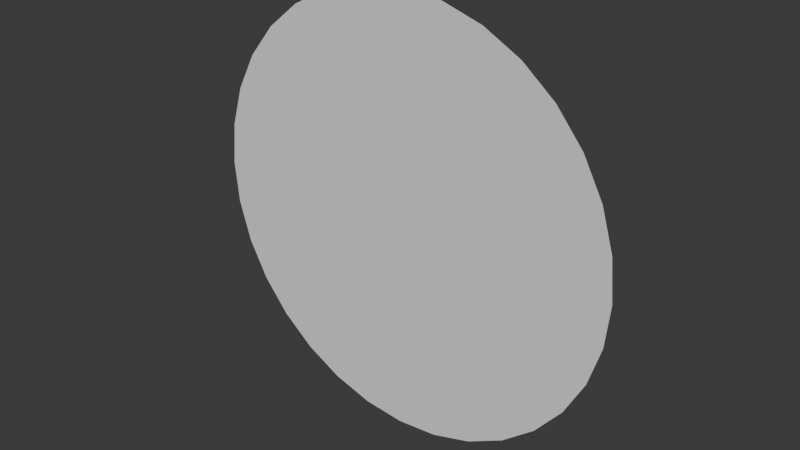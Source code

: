 # Source: light.blend  (saved by Blender 4.2.66; exported with 4.5.12 LTS)
import bpy
from mathutils import Matrix  # noqa: F401  (used for matrix-valued properties, if any)

bpy.ops.wm.read_factory_settings(use_empty=True)
scene = bpy.context.scene
scene.name = 'Scene'

# ---- collections
col_collection = bpy.data.collections.new('Collection'); scene.collection.children.link(col_collection)

# ---- world
world_world = bpy.data.worlds.new('World'); scene.world = world_world
world_world.use_nodes = True; world_world.node_tree.nodes.clear()
_N = world_world.node_tree.nodes; _L = world_world.node_tree.links
n0 = _N.new('ShaderNodeOutputWorld'); n0.name = 'World Output'; n0.location = (300, 300)
n1 = _N.new('ShaderNodeBackground'); n1.name = 'Background'; n1.location = (10, 300)
n1.inputs[0].default_value = (0.05088, 0.05088, 0.05088, 1.0)
_L.new(n1.outputs[0], n0.inputs[0])
n0.is_active_output = True
world_world.color = (0.05088, 0.05088, 0.05088)
world_world.sun_shadow_jitter_overblur = 0.0

# ---- meshes
me_circle = bpy.data.meshes.new('Circle')
me_circle.from_pydata([(-6.6e-15, 4.371e-08, 1.0), (0.1951, 7.233e-08, 0.9808), (0.3827, 9.817e-08, 0.9239), (0.5556, 1.202e-07, 0.8315), (0.7071, 1.377e-07, 0.7071), (0.8315, 1.498e-07, 0.5556), (0.9239, 1.562e-07, 0.3827), (0.9808, 1.566e-07, 0.1951), (1.0, 1.51e-07, 0.0), (0.9808, 1.396e-07, -0.1951), (0.9239, 1.228e-07, -0.3827), (0.8315, 1.013e-07, -0.5556), (0.7071, 7.586e-08, -0.7071), (0.5556, 4.754e-08, -0.8315), (0.3827, 1.74e-08, -0.9239), (0.1951, -1.341e-08, -0.9808), (6.6e-15, -4.371e-08, -1.0), (-0.1951, -7.233e-08, -0.9808), (-0.3827, -9.817e-08, -0.9239), (-0.5556, -1.202e-07, -0.8315), (-0.7071, -1.377e-07, -0.7071), (-0.8315, -1.498e-07, -0.5556), (-0.9239, -1.562e-07, -0.3827), (-0.9808, -1.566e-07, -0.1951), (-1.0, -1.51e-07, 0.0), (-0.9808, -1.396e-07, 0.1951), (-0.9239, -1.228e-07, 0.3827), (-0.8315, -1.013e-07, 0.5556), (-0.7071, -7.586e-08, 0.7071), (-0.5556, -4.754e-08, 0.8315), (-0.3827, -1.74e-08, 0.9239), (-0.1951, 1.341e-08, 0.9808)], [], [(0, 1, 2, 3, 4, 5, 6, 7, 8, 9, 10, 11, 12, 13, 14, 15, 16, 17, 18, 19, 20, 21, 22, 23, 24, 25, 26, 27, 28, 29, 30, 31)])
_uv = me_circle.uv_layers.new(name='UVMap')
_uv.uv.foreach_set('vector', [0.5, 1.0, 0.4025, 0.9904, 0.3087, 0.9619, 0.2222, 0.9157, 0.1464, 0.8536, 0.08427, 0.7778, 0.03806, 0.6913, 0.009607, 0.5975, 0.0, 0.5, 0.009607, 0.4025, 0.03806, 0.3087, 0.08427, 0.2222, 0.1464, 0.1464, 0.2222, 0.08427, 0.3087, 0.03806, 0.4025, 0.009607, 0.5, 0.0, 0.5975, 0.009607, 0.6913, 0.03806, 0.7778, 0.08427, 0.8536, 0.1464, 0.9157, 0.2222, 0.9619, 0.3087, 0.9904, 0.4025, 1.0, 0.5, 0.9904, 0.5975, 0.9619, 0.6913, 0.9157, 0.7778, 0.8536, 0.8536, 0.7778, 0.9157, 0.6913, 0.9619, 0.5975, 0.9904])
me_circle.update()

# ---- objects
ob_circle = bpy.data.objects.new('Circle', me_circle)

# ---- transforms, parenting, visibility, modifiers, constraints
ob_circle.location = (0.0, 0.0, 0.0)

# ---- collection membership
col_collection.objects.link(ob_circle)

# ---- scene / render settings (as saved in the file)
scene.frame_start = 1; scene.frame_end = 250; scene.frame_set(1)
scene.render.engine = 'BLENDER_EEVEE_NEXT'
bpy.context.view_layer.update()

# ---- added for rendering (the .blend has no active camera and no usable light): camera, sun
cam_auto = bpy.data.cameras.new('AutoCamera')
cam_auto.lens = 50.0
cam_auto.sensor_width = 36.0
cam_auto.clip_end = 1000.0
ob_auto_camera = bpy.data.objects.new('AutoCamera', cam_auto)
scene.collection.objects.link(ob_auto_camera)
ob_auto_camera.location = (2.61693, -3.14032, 2.09354)
ob_auto_camera.rotation_euler = (1.09748, -7.21219e-08, 0.694738)
scene.camera = ob_auto_camera
light_auto_sun = bpy.data.lights.new('AutoSun', 'SUN')
light_auto_sun.energy = 3.0
light_auto_sun.angle = 0.0523599
ob_auto_sun = bpy.data.objects.new('AutoSun', light_auto_sun)
scene.collection.objects.link(ob_auto_sun)
ob_auto_sun.rotation_euler = (0.872665, 0.174533, 0.523599)
bpy.context.view_layer.update()
